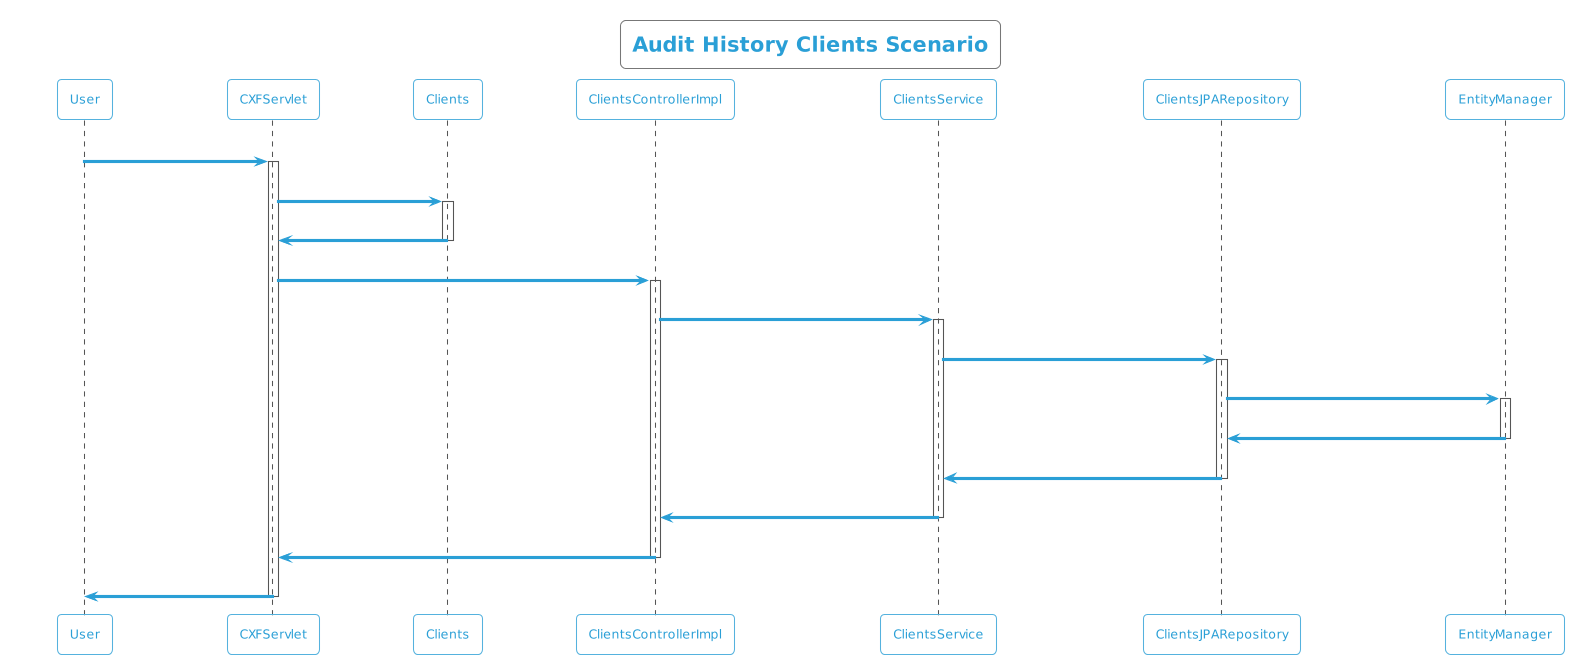

The diagram above was rendered by PlantUML. Its source (embedded in the PNG):
@startuml
!theme cyborg-outline
title Audit History Clients Scenario
participant User
User -> CXFServlet: GET, Clients
activate CXFServlet
CXFServlet -> Clients: << auditHistory >>
activate Clients
Clients -> CXFServlet: << instance >>
deactivate Clients
CXFServlet -> ClientsControllerImpl: auditHistory(:Clients)
activate ClientsControllerImpl
ClientsControllerImpl -> ClientsService: auditHistory(:Clients)
activate ClientsService
ClientsService -> ClientsJPARepository: auditHistory(:Clients)
activate ClientsJPARepository
ClientsJPARepository -> EntityManager: response(:int,Integer,Integer)
activate EntityManager
EntityManager -> ClientsJPARepository: << persisted ClientsAuditHistory >>
deactivate EntityManager
ClientsJPARepository -> ClientsService: << persisted ClientsAuditHistory >>
deactivate ClientsJPARepository
ClientsService -> ClientsControllerImpl: << persisted ClientsAuditHistory >>
deactivate ClientsService
ClientsControllerImpl -> CXFServlet: << persisted ClientsAuditHistory >>
deactivate ClientsControllerImpl
CXFServlet -> User: marshalled Clients XML
deactivate CXFServlet
@enduml